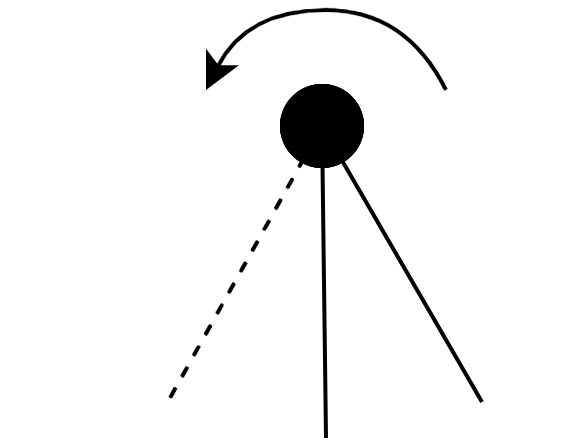

The diagram above was exported from draw.io. Its source (the exported page's mxGraphModel, read from the mxfile embedded in the PNG):
<mxGraphModel dx="193" dy="290" grid="1" gridSize="10" guides="1" tooltips="1" connect="1" arrows="1" fold="1" page="1" pageScale="1" pageWidth="1100" pageHeight="850" math="0" shadow="0">
  <root>
    <mxCell id="0" />
    <mxCell id="1" parent="0" />
    <mxCell id="79" value="" style="group;rotation=60;strokeColor=none;" parent="1" vertex="1" connectable="0">
      <mxGeometry x="440" y="340" width="55" height="125" as="geometry" />
    </mxCell>
    <mxCell id="80" value="" style="endArrow=none;html=1;strokeColor=none;" parent="79" edge="1">
      <mxGeometry width="50" height="50" relative="1" as="geometry">
        <mxPoint x="-35" y="79" as="sourcePoint" />
        <mxPoint x="34" y="38" as="targetPoint" />
      </mxGeometry>
    </mxCell>
    <mxCell id="81" value="" style="endArrow=none;html=1;strokeColor=none;" parent="79" target="82" edge="1">
      <mxGeometry width="50" height="50" relative="1" as="geometry">
        <mxPoint x="34" y="38" as="sourcePoint" />
        <mxPoint x="103" y="-2" as="targetPoint" />
      </mxGeometry>
    </mxCell>
    <mxCell id="82" value="" style="ellipse;whiteSpace=wrap;html=1;aspect=fixed;rotation=60;strokeColor=none;" parent="79" vertex="1">
      <mxGeometry x="24" y="28" width="20" height="20" as="geometry" />
    </mxCell>
    <mxCell id="83" value="" style="group;rotation=90;strokeColor=none;" parent="79" vertex="1" connectable="0">
      <mxGeometry x="1" y="-17" width="50" height="142" as="geometry" />
    </mxCell>
    <mxCell id="84" value="" style="endArrow=none;html=1;strokeColor=none;" parent="83" edge="1">
      <mxGeometry width="50" height="50" relative="1" as="geometry">
        <mxPoint x="-46" y="57" as="sourcePoint" />
        <mxPoint x="33" y="55" as="targetPoint" />
      </mxGeometry>
    </mxCell>
    <mxCell id="85" value="" style="endArrow=none;html=1;strokeColor=none;" parent="83" target="86" edge="1">
      <mxGeometry width="50" height="50" relative="1" as="geometry">
        <mxPoint x="33" y="55" as="sourcePoint" />
        <mxPoint x="114" y="55" as="targetPoint" />
      </mxGeometry>
    </mxCell>
    <mxCell id="86" value="" style="ellipse;whiteSpace=wrap;html=1;aspect=fixed;rotation=90;strokeColor=none;" parent="83" vertex="1">
      <mxGeometry x="23" y="45" width="20" height="20" as="geometry" />
    </mxCell>
    <mxCell id="73" value="" style="group;rotation=-30;" parent="83" vertex="1" connectable="0">
      <mxGeometry x="41" y="41" width="20" height="90" as="geometry" />
    </mxCell>
    <mxCell id="4" value="" style="endArrow=none;html=1;" parent="73" edge="1">
      <mxGeometry width="50" height="50" relative="1" as="geometry">
        <mxPoint x="33" y="83" as="sourcePoint" />
        <mxPoint x="-7" y="14" as="targetPoint" />
      </mxGeometry>
    </mxCell>
    <mxCell id="7" value="" style="endArrow=none;html=1;" parent="73" target="6" edge="1">
      <mxGeometry width="50" height="50" relative="1" as="geometry">
        <mxPoint x="-7" y="14" as="sourcePoint" />
        <mxPoint x="-48" y="-54" as="targetPoint" />
      </mxGeometry>
    </mxCell>
    <mxCell id="6" value="" style="ellipse;whiteSpace=wrap;html=1;aspect=fixed;fillColor=#000000;rotation=-30;" parent="73" vertex="1">
      <mxGeometry x="-17" y="4" width="20" height="20" as="geometry" />
    </mxCell>
    <mxCell id="75" value="" style="group;rotation=0;" parent="73" vertex="1" connectable="0">
      <mxGeometry x="-17" y="3" width="20" height="90" as="geometry" />
    </mxCell>
    <mxCell id="76" value="" style="endArrow=none;html=1;" parent="75" edge="1">
      <mxGeometry width="50" height="50" relative="1" as="geometry">
        <mxPoint x="11" y="89" as="sourcePoint" />
        <mxPoint x="10" y="11" as="targetPoint" />
      </mxGeometry>
    </mxCell>
    <mxCell id="77" value="" style="endArrow=none;html=1;" parent="75" target="78" edge="1">
      <mxGeometry width="50" height="50" relative="1" as="geometry">
        <mxPoint x="10" y="11" as="sourcePoint" />
        <mxPoint x="9" y="-70" as="targetPoint" />
      </mxGeometry>
    </mxCell>
    <mxCell id="78" value="" style="ellipse;whiteSpace=wrap;html=1;aspect=fixed;fillColor=#000000;rotation=0;" parent="75" vertex="1">
      <mxGeometry y="1" width="20" height="20" as="geometry" />
    </mxCell>
    <mxCell id="96" value="" style="group;rotation=30;" vertex="1" connectable="0" parent="75">
      <mxGeometry x="-17" y="-5" width="20" height="90" as="geometry" />
    </mxCell>
    <mxCell id="97" value="" style="endArrow=none;html=1;dashed=1;" edge="1" parent="96">
      <mxGeometry width="50" height="50" relative="1" as="geometry">
        <mxPoint x="-11" y="84" as="sourcePoint" />
        <mxPoint x="27" y="16" as="targetPoint" />
      </mxGeometry>
    </mxCell>
    <mxCell id="98" value="" style="endArrow=none;html=1;" edge="1" parent="96" target="99">
      <mxGeometry width="50" height="50" relative="1" as="geometry">
        <mxPoint x="27" y="16" as="sourcePoint" />
        <mxPoint x="67" y="-55" as="targetPoint" />
      </mxGeometry>
    </mxCell>
    <mxCell id="99" value="" style="ellipse;whiteSpace=wrap;html=1;aspect=fixed;fillColor=#000000;rotation=30;" vertex="1" parent="96">
      <mxGeometry x="17" y="6" width="20" height="20" as="geometry" />
    </mxCell>
    <mxCell id="100" value="" style="curved=1;endArrow=classic;html=1;" edge="1" parent="1">
      <mxGeometry width="50" height="50" relative="1" as="geometry">
        <mxPoint x="506" y="369" as="sourcePoint" />
        <mxPoint x="446" y="369" as="targetPoint" />
        <Array as="points">
          <mxPoint x="496" y="349" />
          <mxPoint x="456" y="349" />
        </Array>
      </mxGeometry>
    </mxCell>
  </root>
</mxGraphModel>